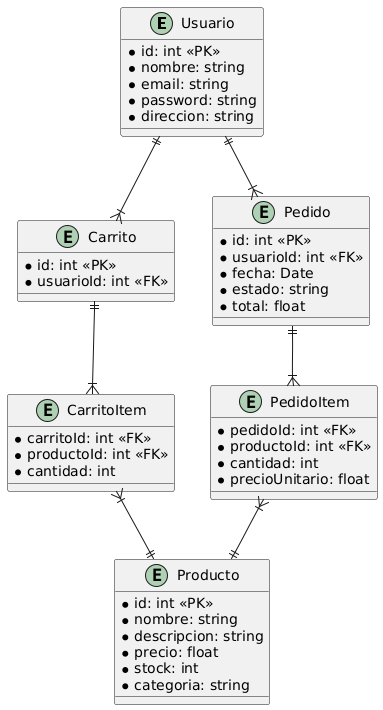

The diagram above was rendered by PlantUML. Its source (embedded in the PNG):
@startuml
entity Usuario {
  * id: int <<PK>>
  * nombre: string
  * email: string
  * password: string
  * direccion: string
}

entity Producto {
  * id: int <<PK>>
  * nombre: string
  * descripcion: string
  * precio: float
  * stock: int
  * categoria: string
}

entity Carrito {
  * id: int <<PK>>
  * usuarioId: int <<FK>>
}

entity CarritoItem {
  * carritoId: int <<FK>>
  * productoId: int <<FK>>
  * cantidad: int
}

entity Pedido {
  * id: int <<PK>>
  * usuarioId: int <<FK>>
  * fecha: Date
  * estado: string
  * total: float
}

entity PedidoItem {
  * pedidoId: int <<FK>>
  * productoId: int <<FK>>
  * cantidad: int
  * precioUnitario: float
}

Usuario ||--|{ Carrito
Usuario ||--|{ Pedido
Carrito ||--|{ CarritoItem
Pedido ||--|{ PedidoItem
PedidoItem }|--|| Producto
CarritoItem }|--|| Producto
@enduml